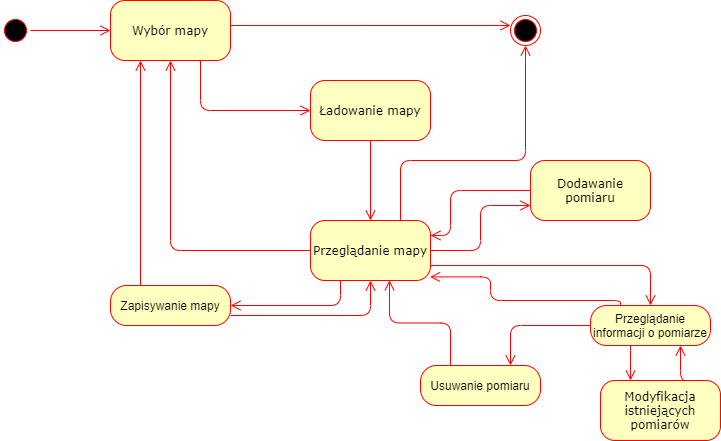

The diagram above was exported from draw.io. Its source (the exported page's mxGraphModel, read from the mxfile embedded in the PNG):
<mxGraphModel dx="1422" dy="762" grid="1" gridSize="10" guides="1" tooltips="1" connect="1" arrows="1" fold="1" page="1" pageScale="1" pageWidth="1100" pageHeight="850" background="#ffffff" math="0" shadow="0">
  <root>
    <mxCell id="0" />
    <mxCell id="1" parent="0" />
    <mxCell id="382b91b5511bd0f7-1" value="" style="ellipse;html=1;shape=startState;fillColor=#000000;strokeColor=#ff0000;rounded=1;shadow=0;comic=0;labelBackgroundColor=none;fontFamily=Verdana;fontSize=12;fontColor=#000000;align=center;direction=south;" parent="1" vertex="1">
      <mxGeometry x="130" y="135" width="30" height="30" as="geometry" />
    </mxCell>
    <mxCell id="382b91b5511bd0f7-5" value="Przeglądanie mapy" style="rounded=1;whiteSpace=wrap;html=1;arcSize=24;fillColor=#ffffc0;strokeColor=#ff0000;shadow=0;comic=0;labelBackgroundColor=none;fontFamily=Verdana;fontSize=12;fontColor=#000000;align=center;" parent="1" vertex="1">
      <mxGeometry x="440" y="340" width="120" height="60" as="geometry" />
    </mxCell>
    <mxCell id="382b91b5511bd0f7-6" value="Wybór mapy" style="rounded=1;whiteSpace=wrap;html=1;arcSize=24;fillColor=#ffffc0;strokeColor=#ff0000;shadow=0;comic=0;labelBackgroundColor=none;fontFamily=Verdana;fontSize=12;fontColor=#000000;align=center;" parent="1" vertex="1">
      <mxGeometry x="240" y="120" width="120" height="60" as="geometry" />
    </mxCell>
    <mxCell id="382b91b5511bd0f7-7" value="Ładowanie mapy" style="rounded=1;whiteSpace=wrap;html=1;arcSize=24;fillColor=#ffffc0;strokeColor=#ff0000;shadow=0;comic=0;labelBackgroundColor=none;fontFamily=Verdana;fontSize=12;fontColor=#000000;align=center;" parent="1" vertex="1">
      <mxGeometry x="440" y="200" width="120" height="60" as="geometry" />
    </mxCell>
    <mxCell id="382b91b5511bd0f7-9" value="Dodawanie pomiaru" style="rounded=1;whiteSpace=wrap;html=1;arcSize=24;fillColor=#ffffc0;strokeColor=#ff0000;shadow=0;comic=0;labelBackgroundColor=none;fontFamily=Verdana;fontSize=12;fontColor=#000000;align=center;" parent="1" vertex="1">
      <mxGeometry x="660" y="280" width="120" height="60" as="geometry" />
    </mxCell>
    <mxCell id="382b91b5511bd0f7-10" value="Modyfikacja istniejących pomiarów" style="rounded=1;whiteSpace=wrap;html=1;arcSize=24;fillColor=#ffffc0;strokeColor=#ff0000;shadow=0;comic=0;labelBackgroundColor=none;fontFamily=Verdana;fontSize=12;fontColor=#000000;align=center;" parent="1" vertex="1">
      <mxGeometry x="730" y="500" width="120" height="60" as="geometry" />
    </mxCell>
    <mxCell id="2a3bc250acf0617d-9" style="edgeStyle=orthogonalEdgeStyle;html=1;labelBackgroundColor=none;endArrow=open;endSize=8;strokeColor=#ff0000;fontFamily=Verdana;fontSize=12;align=left;" parent="1" source="382b91b5511bd0f7-1" target="382b91b5511bd0f7-6" edge="1">
      <mxGeometry relative="1" as="geometry" />
    </mxCell>
    <mxCell id="2a3bc250acf0617d-10" style="edgeStyle=orthogonalEdgeStyle;html=1;labelBackgroundColor=none;endArrow=open;endSize=8;strokeColor=#ff0000;fontFamily=Verdana;fontSize=12;align=left;entryX=0;entryY=0.5;" parent="1" source="382b91b5511bd0f7-6" target="382b91b5511bd0f7-7" edge="1">
      <mxGeometry relative="1" as="geometry">
        <Array as="points">
          <mxPoint x="330" y="230" />
        </Array>
      </mxGeometry>
    </mxCell>
    <mxCell id="2a3bc250acf0617d-11" style="edgeStyle=orthogonalEdgeStyle;html=1;labelBackgroundColor=none;endArrow=open;endSize=8;strokeColor=#ff0000;fontFamily=Verdana;fontSize=12;align=left;exitX=0.5;exitY=1;exitDx=0;exitDy=0;" parent="1" source="382b91b5511bd0f7-7" target="382b91b5511bd0f7-5" edge="1">
      <mxGeometry relative="1" as="geometry">
        <mxPoint x="520" y="300" as="sourcePoint" />
        <Array as="points" />
      </mxGeometry>
    </mxCell>
    <mxCell id="C5S-yfC9nlMV_0wr5nGt-1" value="" style="ellipse;html=1;shape=endState;fillColor=#000000;strokeColor=#ff0000;" parent="1" vertex="1">
      <mxGeometry x="640" y="135" width="30" height="30" as="geometry" />
    </mxCell>
    <mxCell id="C5S-yfC9nlMV_0wr5nGt-3" value="Zapisywanie mapy" style="rounded=1;whiteSpace=wrap;html=1;arcSize=40;fontColor=#000000;fillColor=#ffffc0;strokeColor=#ff0000;" parent="1" vertex="1">
      <mxGeometry x="240" y="405" width="120" height="40" as="geometry" />
    </mxCell>
    <mxCell id="C5S-yfC9nlMV_0wr5nGt-4" value="" style="edgeStyle=orthogonalEdgeStyle;html=1;verticalAlign=bottom;endArrow=open;endSize=8;strokeColor=#ff0000;exitX=0;exitY=0.5;exitDx=0;exitDy=0;entryX=1;entryY=0.25;entryDx=0;entryDy=0;" parent="1" source="382b91b5511bd0f7-9" target="382b91b5511bd0f7-5" edge="1">
      <mxGeometry relative="1" as="geometry">
        <mxPoint x="530" y="340" as="targetPoint" />
        <Array as="points">
          <mxPoint x="580" y="310" />
          <mxPoint x="580" y="355" />
        </Array>
      </mxGeometry>
    </mxCell>
    <mxCell id="C5S-yfC9nlMV_0wr5nGt-5" value="" style="edgeStyle=orthogonalEdgeStyle;html=1;verticalAlign=bottom;endArrow=open;endSize=8;strokeColor=#ff0000;exitX=1;exitY=0.5;exitDx=0;exitDy=0;entryX=0;entryY=0.75;entryDx=0;entryDy=0;" parent="1" source="382b91b5511bd0f7-5" target="382b91b5511bd0f7-9" edge="1">
      <mxGeometry relative="1" as="geometry">
        <mxPoint x="570" y="385" as="targetPoint" />
        <mxPoint x="700" y="355" as="sourcePoint" />
      </mxGeometry>
    </mxCell>
    <mxCell id="C5S-yfC9nlMV_0wr5nGt-6" value="" style="edgeStyle=orthogonalEdgeStyle;html=1;verticalAlign=bottom;endArrow=open;endSize=8;strokeColor=#ff0000;exitX=1;exitY=0.75;exitDx=0;exitDy=0;entryX=0.5;entryY=0;entryDx=0;entryDy=0;" parent="1" source="382b91b5511bd0f7-5" target="C5S-yfC9nlMV_0wr5nGt-17" edge="1">
      <mxGeometry relative="1" as="geometry">
        <mxPoint x="830" y="380" as="targetPoint" />
        <mxPoint x="570" y="365" as="sourcePoint" />
        <Array as="points">
          <mxPoint x="780" y="385" />
        </Array>
      </mxGeometry>
    </mxCell>
    <mxCell id="C5S-yfC9nlMV_0wr5nGt-7" value="" style="edgeStyle=orthogonalEdgeStyle;html=1;verticalAlign=bottom;endArrow=open;endSize=8;strokeColor=#ff0000;entryX=0.996;entryY=0.94;entryDx=0;entryDy=0;entryPerimeter=0;exitX=0.25;exitY=0;exitDx=0;exitDy=0;" parent="1" source="C5S-yfC9nlMV_0wr5nGt-17" target="382b91b5511bd0f7-5" edge="1">
      <mxGeometry relative="1" as="geometry">
        <mxPoint x="650" y="455" as="targetPoint" />
        <mxPoint x="760" y="396" as="sourcePoint" />
        <Array as="points">
          <mxPoint x="750" y="420" />
          <mxPoint x="620" y="420" />
          <mxPoint x="620" y="396" />
        </Array>
      </mxGeometry>
    </mxCell>
    <mxCell id="C5S-yfC9nlMV_0wr5nGt-8" value="" style="edgeStyle=orthogonalEdgeStyle;html=1;verticalAlign=bottom;endArrow=open;endSize=8;strokeColor=#ff0000;exitX=0;exitY=0.5;exitDx=0;exitDy=0;entryX=0.5;entryY=1;entryDx=0;entryDy=0;" parent="1" source="382b91b5511bd0f7-5" target="382b91b5511bd0f7-6" edge="1">
      <mxGeometry relative="1" as="geometry">
        <mxPoint x="410" y="445" as="targetPoint" />
        <mxPoint x="280" y="390" as="sourcePoint" />
      </mxGeometry>
    </mxCell>
    <mxCell id="C5S-yfC9nlMV_0wr5nGt-9" value="" style="edgeStyle=orthogonalEdgeStyle;html=1;verticalAlign=bottom;endArrow=open;endSize=8;strokeColor=#ff0000;exitX=1;exitY=0.75;exitDx=0;exitDy=0;entryX=0.5;entryY=1;entryDx=0;entryDy=0;" parent="1" source="C5S-yfC9nlMV_0wr5nGt-3" target="382b91b5511bd0f7-5" edge="1">
      <mxGeometry relative="1" as="geometry">
        <mxPoint x="490" y="482.5" as="targetPoint" />
        <mxPoint x="360" y="427.5" as="sourcePoint" />
      </mxGeometry>
    </mxCell>
    <mxCell id="C5S-yfC9nlMV_0wr5nGt-10" value="" style="edgeStyle=orthogonalEdgeStyle;html=1;verticalAlign=bottom;endArrow=open;endSize=8;strokeColor=#ff0000;exitX=0.25;exitY=1;exitDx=0;exitDy=0;entryX=1;entryY=0.5;entryDx=0;entryDy=0;" parent="1" source="382b91b5511bd0f7-5" target="C5S-yfC9nlMV_0wr5nGt-3" edge="1">
      <mxGeometry relative="1" as="geometry">
        <mxPoint x="570" y="475" as="targetPoint" />
        <mxPoint x="440" y="420" as="sourcePoint" />
      </mxGeometry>
    </mxCell>
    <mxCell id="C5S-yfC9nlMV_0wr5nGt-11" value="" style="edgeStyle=orthogonalEdgeStyle;html=1;verticalAlign=bottom;endArrow=open;endSize=8;strokeColor=#ff0000;exitX=0.25;exitY=0;exitDx=0;exitDy=0;entryX=0.25;entryY=1;entryDx=0;entryDy=0;" parent="1" source="C5S-yfC9nlMV_0wr5nGt-3" target="382b91b5511bd0f7-6" edge="1">
      <mxGeometry relative="1" as="geometry">
        <mxPoint x="390" y="455" as="targetPoint" />
        <mxPoint x="260" y="400" as="sourcePoint" />
      </mxGeometry>
    </mxCell>
    <mxCell id="C5S-yfC9nlMV_0wr5nGt-12" value="" style="edgeStyle=orthogonalEdgeStyle;html=1;verticalAlign=bottom;endArrow=open;endSize=8;strokeColor=#ff0000;exitX=0.75;exitY=0;exitDx=0;exitDy=0;entryX=0.5;entryY=1;entryDx=0;entryDy=0;" parent="1" source="382b91b5511bd0f7-5" target="C5S-yfC9nlMV_0wr5nGt-1" edge="1">
      <mxGeometry relative="1" as="geometry">
        <mxPoint x="659.97" y="375" as="targetPoint" />
        <mxPoint x="529.97" y="320" as="sourcePoint" />
        <Array as="points">
          <mxPoint x="530" y="280" />
          <mxPoint x="655" y="280" />
        </Array>
      </mxGeometry>
    </mxCell>
    <mxCell id="C5S-yfC9nlMV_0wr5nGt-13" value="" style="edgeStyle=orthogonalEdgeStyle;html=1;verticalAlign=bottom;endArrow=open;endSize=8;strokeColor=#ff0000;exitX=1;exitY=0.5;exitDx=0;exitDy=0;entryX=0;entryY=0.333;entryDx=0;entryDy=0;entryPerimeter=0;" parent="1" target="C5S-yfC9nlMV_0wr5nGt-1" edge="1">
      <mxGeometry relative="1" as="geometry">
        <mxPoint x="490" y="200" as="targetPoint" />
        <mxPoint x="360" y="145" as="sourcePoint" />
      </mxGeometry>
    </mxCell>
    <mxCell id="C5S-yfC9nlMV_0wr5nGt-14" value="Usuwanie pomiaru" style="rounded=1;whiteSpace=wrap;html=1;arcSize=40;fontColor=#000000;fillColor=#ffffc0;strokeColor=#ff0000;" parent="1" vertex="1">
      <mxGeometry x="550" y="485" width="120" height="40" as="geometry" />
    </mxCell>
    <mxCell id="C5S-yfC9nlMV_0wr5nGt-15" value="" style="edgeStyle=orthogonalEdgeStyle;html=1;verticalAlign=bottom;endArrow=open;endSize=8;strokeColor=#ff0000;entryX=0.658;entryY=0.996;entryDx=0;entryDy=0;entryPerimeter=0;exitX=0.25;exitY=0;exitDx=0;exitDy=0;" parent="1" source="C5S-yfC9nlMV_0wr5nGt-14" target="382b91b5511bd0f7-5" edge="1">
      <mxGeometry relative="1" as="geometry">
        <mxPoint x="610" y="585" as="targetPoint" />
      </mxGeometry>
    </mxCell>
    <mxCell id="C5S-yfC9nlMV_0wr5nGt-17" value="Przeglądanie informacji o pomiarze" style="rounded=1;whiteSpace=wrap;html=1;arcSize=40;fontColor=#000000;fillColor=#ffffc0;strokeColor=#ff0000;" parent="1" vertex="1">
      <mxGeometry x="720" y="425" width="120" height="40" as="geometry" />
    </mxCell>
    <mxCell id="C5S-yfC9nlMV_0wr5nGt-18" value="" style="edgeStyle=orthogonalEdgeStyle;html=1;verticalAlign=bottom;endArrow=open;endSize=8;strokeColor=#ff0000;entryX=0.25;entryY=0;entryDx=0;entryDy=0;" parent="1" source="C5S-yfC9nlMV_0wr5nGt-17" target="382b91b5511bd0f7-10" edge="1">
      <mxGeometry relative="1" as="geometry">
        <mxPoint x="710" y="545" as="targetPoint" />
        <Array as="points">
          <mxPoint x="760" y="470" />
          <mxPoint x="760" y="470" />
        </Array>
      </mxGeometry>
    </mxCell>
    <mxCell id="C5S-yfC9nlMV_0wr5nGt-19" value="" style="edgeStyle=orthogonalEdgeStyle;html=1;verticalAlign=bottom;endArrow=open;endSize=8;strokeColor=#ff0000;entryX=0.75;entryY=1;entryDx=0;entryDy=0;" parent="1" target="C5S-yfC9nlMV_0wr5nGt-17" edge="1">
      <mxGeometry relative="1" as="geometry">
        <mxPoint x="770" y="510" as="targetPoint" />
        <mxPoint x="820" y="500" as="sourcePoint" />
        <Array as="points">
          <mxPoint x="810" y="500" />
        </Array>
      </mxGeometry>
    </mxCell>
    <mxCell id="C5S-yfC9nlMV_0wr5nGt-20" value="" style="edgeStyle=orthogonalEdgeStyle;html=1;verticalAlign=bottom;endArrow=open;endSize=8;strokeColor=#ff0000;entryX=0.75;entryY=0;entryDx=0;entryDy=0;exitX=0;exitY=0.5;exitDx=0;exitDy=0;" parent="1" source="C5S-yfC9nlMV_0wr5nGt-17" target="C5S-yfC9nlMV_0wr5nGt-14" edge="1">
      <mxGeometry relative="1" as="geometry">
        <mxPoint x="770" y="510" as="targetPoint" />
        <mxPoint x="770" y="475" as="sourcePoint" />
        <Array as="points">
          <mxPoint x="640" y="445" />
        </Array>
      </mxGeometry>
    </mxCell>
  </root>
</mxGraphModel>